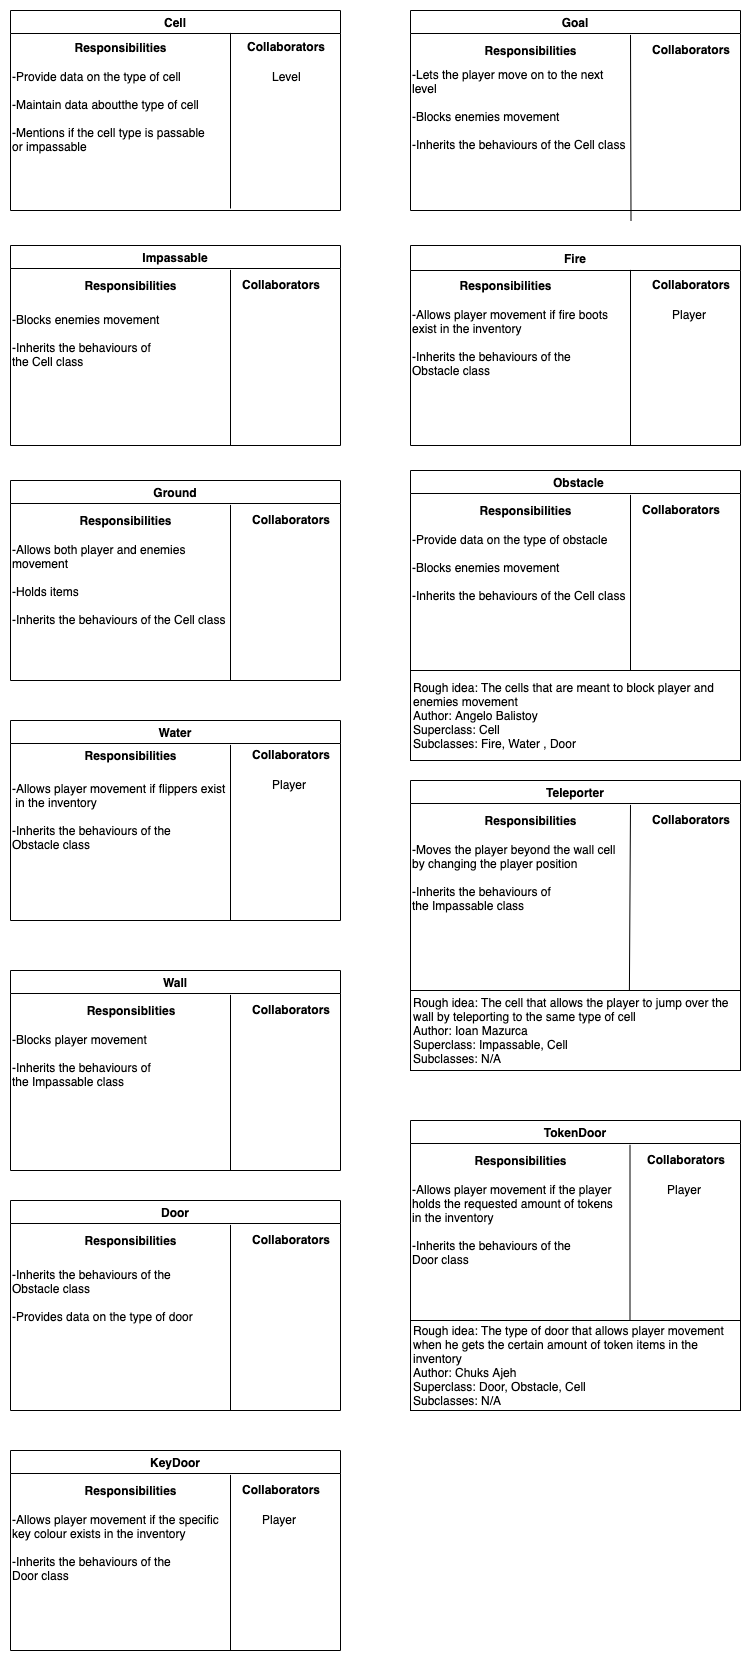

The diagram above was exported from draw.io. Its source (the exported page's mxGraphModel, read from the mxfile embedded in the PNG):
<mxGraphModel dx="1030" dy="670" grid="1" gridSize="10" guides="1" tooltips="1" connect="1" arrows="1" fold="1" page="1" pageScale="1" pageWidth="827" pageHeight="1169" math="0" shadow="0">
  <root>
    <mxCell id="0" />
    <mxCell id="1" parent="0" />
    <mxCell id="leRsIb9pMH_MkFk8ej7Z-22" value="Cell" style="swimlane;startSize=23;" parent="1" vertex="1">
      <mxGeometry x="40" y="20" width="330" height="200" as="geometry" />
    </mxCell>
    <mxCell id="leRsIb9pMH_MkFk8ej7Z-24" value="&lt;b&gt;Responsibilities&lt;/b&gt;" style="text;html=1;strokeColor=none;fillColor=none;align=center;verticalAlign=middle;whiteSpace=wrap;rounded=0;" parent="leRsIb9pMH_MkFk8ej7Z-22" vertex="1">
      <mxGeometry x="90" y="27" width="40" height="20" as="geometry" />
    </mxCell>
    <mxCell id="Uf6lLSAGoR5kUES9TQFK-6" value="&lt;b&gt;Collaborators&lt;/b&gt;" style="text;html=1;resizable=0;points=[];autosize=1;align=left;verticalAlign=top;spacingTop=-4;" parent="leRsIb9pMH_MkFk8ej7Z-22" vertex="1">
      <mxGeometry x="235" y="27" width="90" height="20" as="geometry" />
    </mxCell>
    <mxCell id="42IzmhRlsnh0z-qlNMes-5" value="Level&lt;br&gt;" style="text;html=1;resizable=0;points=[];autosize=1;align=left;verticalAlign=top;spacingTop=-4;" parent="leRsIb9pMH_MkFk8ej7Z-22" vertex="1">
      <mxGeometry x="260" y="57" width="40" height="20" as="geometry" />
    </mxCell>
    <mxCell id="42IzmhRlsnh0z-qlNMes-17" value="-Provide data on the type of cell&lt;br&gt;&lt;br&gt;-Maintain data aboutthe type of cell&lt;br&gt;&lt;br&gt;-Mentions if the cell type is passable&lt;br&gt;or impassable" style="text;html=1;resizable=0;points=[];autosize=1;align=left;verticalAlign=top;spacingTop=-4;" parent="leRsIb9pMH_MkFk8ej7Z-22" vertex="1">
      <mxGeometry y="57" width="210" height="80" as="geometry" />
    </mxCell>
    <mxCell id="42IzmhRlsnh0z-qlNMes-34" value="" style="endArrow=none;html=1;entryX=0.5;entryY=1;entryDx=0;entryDy=0;exitX=0.5;exitY=0.122;exitDx=0;exitDy=0;exitPerimeter=0;" parent="leRsIb9pMH_MkFk8ej7Z-22" edge="1">
      <mxGeometry width="50" height="50" relative="1" as="geometry">
        <mxPoint x="220" y="22.399999999999977" as="sourcePoint" />
        <mxPoint x="220" y="198" as="targetPoint" />
      </mxGeometry>
    </mxCell>
    <mxCell id="leRsIb9pMH_MkFk8ej7Z-25" value="Impassable" style="swimlane;" parent="1" vertex="1">
      <mxGeometry x="40" y="255" width="330" height="200" as="geometry" />
    </mxCell>
    <mxCell id="leRsIb9pMH_MkFk8ej7Z-50" value="" style="endArrow=none;html=1;entryX=0.5;entryY=1;entryDx=0;entryDy=0;exitX=0.5;exitY=0.122;exitDx=0;exitDy=0;exitPerimeter=0;" parent="leRsIb9pMH_MkFk8ej7Z-25" edge="1">
      <mxGeometry width="50" height="50" relative="1" as="geometry">
        <mxPoint x="220" y="24.399999999999977" as="sourcePoint" />
        <mxPoint x="220" y="200" as="targetPoint" />
      </mxGeometry>
    </mxCell>
    <mxCell id="Uf6lLSAGoR5kUES9TQFK-10" value="&lt;b&gt;Responsibilities&lt;/b&gt;" style="text;html=1;strokeColor=none;fillColor=none;align=center;verticalAlign=middle;whiteSpace=wrap;rounded=0;" parent="leRsIb9pMH_MkFk8ej7Z-25" vertex="1">
      <mxGeometry x="100" y="30" width="40" height="20" as="geometry" />
    </mxCell>
    <mxCell id="Uf6lLSAGoR5kUES9TQFK-30" value="&lt;b&gt;Collaborators&lt;/b&gt;" style="text;html=1;resizable=0;points=[];autosize=1;align=left;verticalAlign=top;spacingTop=-4;" parent="leRsIb9pMH_MkFk8ej7Z-25" vertex="1">
      <mxGeometry x="230" y="30" width="90" height="20" as="geometry" />
    </mxCell>
    <mxCell id="42IzmhRlsnh0z-qlNMes-1" value="-Blocks enemies movement&lt;br&gt;&lt;br&gt;-Inherits the behaviours of&lt;br&gt;the Cell class" style="text;html=1;resizable=0;points=[];autosize=1;align=left;verticalAlign=top;spacingTop=-4;" parent="leRsIb9pMH_MkFk8ej7Z-25" vertex="1">
      <mxGeometry y="65" width="160" height="60" as="geometry" />
    </mxCell>
    <mxCell id="leRsIb9pMH_MkFk8ej7Z-27" value="Goal" style="swimlane;" parent="1" vertex="1">
      <mxGeometry x="440" y="20" width="330" height="200" as="geometry">
        <mxRectangle x="470" y="450" width="60" height="23" as="alternateBounds" />
      </mxGeometry>
    </mxCell>
    <mxCell id="leRsIb9pMH_MkFk8ej7Z-28" value="&lt;b&gt;Responsibilities&lt;/b&gt;" style="text;html=1;strokeColor=none;fillColor=none;align=center;verticalAlign=middle;whiteSpace=wrap;rounded=0;" parent="leRsIb9pMH_MkFk8ej7Z-27" vertex="1">
      <mxGeometry x="100" y="30" width="40" height="20" as="geometry" />
    </mxCell>
    <mxCell id="leRsIb9pMH_MkFk8ej7Z-51" value="" style="endArrow=none;html=1;exitX=0.5;exitY=0.122;exitDx=0;exitDy=0;exitPerimeter=0;" parent="leRsIb9pMH_MkFk8ej7Z-27" edge="1">
      <mxGeometry width="50" height="50" relative="1" as="geometry">
        <mxPoint x="220" y="24.399999999999977" as="sourcePoint" />
        <mxPoint x="220.5" y="210" as="targetPoint" />
      </mxGeometry>
    </mxCell>
    <mxCell id="Uf6lLSAGoR5kUES9TQFK-11" value="&lt;b&gt;Collaborators&lt;/b&gt;" style="text;html=1;resizable=0;points=[];autosize=1;align=left;verticalAlign=top;spacingTop=-4;" parent="leRsIb9pMH_MkFk8ej7Z-27" vertex="1">
      <mxGeometry x="240" y="30" width="90" height="20" as="geometry" />
    </mxCell>
    <mxCell id="42IzmhRlsnh0z-qlNMes-21" value="-Lets the player move on to the next &lt;br&gt;level&lt;br&gt;&lt;br&gt;-Blocks enemies movement&lt;br&gt;&lt;br&gt;-Inherits the behaviours of the Cell class" style="text;html=1;resizable=0;points=[];autosize=1;align=left;verticalAlign=top;spacingTop=-4;" parent="leRsIb9pMH_MkFk8ej7Z-27" vertex="1">
      <mxGeometry y="55" width="230" height="80" as="geometry" />
    </mxCell>
    <mxCell id="leRsIb9pMH_MkFk8ej7Z-29" value="Ground" style="swimlane;" parent="1" vertex="1">
      <mxGeometry x="40" y="490" width="330" height="200" as="geometry" />
    </mxCell>
    <mxCell id="leRsIb9pMH_MkFk8ej7Z-30" value="&lt;b&gt;Responsibilities&lt;/b&gt;" style="text;html=1;strokeColor=none;fillColor=none;align=center;verticalAlign=middle;whiteSpace=wrap;rounded=0;" parent="leRsIb9pMH_MkFk8ej7Z-29" vertex="1">
      <mxGeometry x="95" y="30" width="40" height="20" as="geometry" />
    </mxCell>
    <mxCell id="leRsIb9pMH_MkFk8ej7Z-52" value="" style="endArrow=none;html=1;entryX=0.5;entryY=1;entryDx=0;entryDy=0;exitX=0.5;exitY=0.122;exitDx=0;exitDy=0;exitPerimeter=0;" parent="leRsIb9pMH_MkFk8ej7Z-29" edge="1">
      <mxGeometry width="50" height="50" relative="1" as="geometry">
        <mxPoint x="220" y="24.399999999999977" as="sourcePoint" />
        <mxPoint x="220" y="200" as="targetPoint" />
      </mxGeometry>
    </mxCell>
    <mxCell id="Uf6lLSAGoR5kUES9TQFK-12" value="&lt;b&gt;Collaborators&lt;/b&gt;" style="text;html=1;resizable=0;points=[];autosize=1;align=left;verticalAlign=top;spacingTop=-4;" parent="leRsIb9pMH_MkFk8ej7Z-29" vertex="1">
      <mxGeometry x="240" y="30" width="90" height="20" as="geometry" />
    </mxCell>
    <mxCell id="42IzmhRlsnh0z-qlNMes-22" value="-Allows both player and enemies &lt;br&gt;movement&lt;br&gt;&lt;br&gt;-Holds items&lt;br&gt;&lt;br&gt;-Inherits the behaviours of the Cell class" style="text;html=1;resizable=0;points=[];autosize=1;align=left;verticalAlign=top;spacingTop=-4;" parent="leRsIb9pMH_MkFk8ej7Z-29" vertex="1">
      <mxGeometry y="60" width="230" height="80" as="geometry" />
    </mxCell>
    <mxCell id="leRsIb9pMH_MkFk8ej7Z-31" value="Fire" style="swimlane;startSize=25;" parent="1" vertex="1">
      <mxGeometry x="440" y="255" width="330" height="200" as="geometry" />
    </mxCell>
    <mxCell id="leRsIb9pMH_MkFk8ej7Z-32" value="&lt;b&gt;Responsibilities&lt;/b&gt;" style="text;html=1;strokeColor=none;fillColor=none;align=center;verticalAlign=middle;whiteSpace=wrap;rounded=0;" parent="leRsIb9pMH_MkFk8ej7Z-31" vertex="1">
      <mxGeometry x="75" y="30" width="40" height="20" as="geometry" />
    </mxCell>
    <mxCell id="leRsIb9pMH_MkFk8ej7Z-54" value="" style="endArrow=none;html=1;entryX=0.5;entryY=1;entryDx=0;entryDy=0;exitX=0.5;exitY=0.122;exitDx=0;exitDy=0;exitPerimeter=0;" parent="leRsIb9pMH_MkFk8ej7Z-31" edge="1">
      <mxGeometry width="50" height="50" relative="1" as="geometry">
        <mxPoint x="220" y="24.40000000000009" as="sourcePoint" />
        <mxPoint x="220" y="200" as="targetPoint" />
      </mxGeometry>
    </mxCell>
    <mxCell id="Uf6lLSAGoR5kUES9TQFK-17" value="&lt;b&gt;Collaborators&lt;/b&gt;" style="text;html=1;resizable=0;points=[];autosize=1;align=left;verticalAlign=top;spacingTop=-4;" parent="leRsIb9pMH_MkFk8ej7Z-31" vertex="1">
      <mxGeometry x="240" y="30" width="90" height="20" as="geometry" />
    </mxCell>
    <mxCell id="42IzmhRlsnh0z-qlNMes-9" value="Player" style="text;html=1;resizable=0;points=[];autosize=1;align=left;verticalAlign=top;spacingTop=-4;" parent="leRsIb9pMH_MkFk8ej7Z-31" vertex="1">
      <mxGeometry x="260" y="60" width="50" height="20" as="geometry" />
    </mxCell>
    <mxCell id="42IzmhRlsnh0z-qlNMes-10" value="-Allows player movement if fire boots &lt;br&gt;exist in the inventory&lt;br&gt;&lt;br&gt;-Inherits the behaviours of the &lt;br&gt;Obstacle class" style="text;html=1;resizable=0;points=[];autosize=1;align=left;verticalAlign=top;spacingTop=-4;" parent="leRsIb9pMH_MkFk8ej7Z-31" vertex="1">
      <mxGeometry y="60" width="210" height="70" as="geometry" />
    </mxCell>
    <mxCell id="leRsIb9pMH_MkFk8ej7Z-33" value="Water" style="swimlane;" parent="1" vertex="1">
      <mxGeometry x="40" y="730" width="330" height="200" as="geometry" />
    </mxCell>
    <mxCell id="leRsIb9pMH_MkFk8ej7Z-34" value="&lt;b&gt;Responsibilities&lt;/b&gt;" style="text;html=1;strokeColor=none;fillColor=none;align=center;verticalAlign=middle;whiteSpace=wrap;rounded=0;" parent="leRsIb9pMH_MkFk8ej7Z-33" vertex="1">
      <mxGeometry x="100" y="25" width="40" height="20" as="geometry" />
    </mxCell>
    <mxCell id="leRsIb9pMH_MkFk8ej7Z-55" value="" style="endArrow=none;html=1;entryX=0.5;entryY=1;entryDx=0;entryDy=0;exitX=0.5;exitY=0.122;exitDx=0;exitDy=0;exitPerimeter=0;" parent="leRsIb9pMH_MkFk8ej7Z-33" edge="1">
      <mxGeometry width="50" height="50" relative="1" as="geometry">
        <mxPoint x="220" y="24.40000000000009" as="sourcePoint" />
        <mxPoint x="220" y="200" as="targetPoint" />
      </mxGeometry>
    </mxCell>
    <mxCell id="Uf6lLSAGoR5kUES9TQFK-18" value="&lt;b&gt;Collaborators&lt;/b&gt;" style="text;html=1;resizable=0;points=[];autosize=1;align=left;verticalAlign=top;spacingTop=-4;" parent="leRsIb9pMH_MkFk8ej7Z-33" vertex="1">
      <mxGeometry x="240" y="25" width="90" height="20" as="geometry" />
    </mxCell>
    <mxCell id="Uf6lLSAGoR5kUES9TQFK-29" style="edgeStyle=orthogonalEdgeStyle;rounded=0;orthogonalLoop=1;jettySize=auto;html=1;exitX=0.5;exitY=1;exitDx=0;exitDy=0;" parent="leRsIb9pMH_MkFk8ej7Z-33" source="leRsIb9pMH_MkFk8ej7Z-34" target="leRsIb9pMH_MkFk8ej7Z-34" edge="1">
      <mxGeometry relative="1" as="geometry" />
    </mxCell>
    <mxCell id="42IzmhRlsnh0z-qlNMes-7" value="Player&lt;br&gt;" style="text;html=1;resizable=0;points=[];autosize=1;align=left;verticalAlign=top;spacingTop=-4;" parent="leRsIb9pMH_MkFk8ej7Z-33" vertex="1">
      <mxGeometry x="260" y="55" width="50" height="20" as="geometry" />
    </mxCell>
    <mxCell id="42IzmhRlsnh0z-qlNMes-23" value="-Allows player movement if&amp;nbsp;flippers&amp;nbsp;exist&lt;br&gt;&amp;nbsp;in the inventory&lt;br&gt;&lt;br&gt;-Inherits the behaviours of the&lt;br&gt;Obstacle class" style="text;html=1;" parent="leRsIb9pMH_MkFk8ej7Z-33" vertex="1">
      <mxGeometry y="55" width="160" height="30" as="geometry" />
    </mxCell>
    <mxCell id="leRsIb9pMH_MkFk8ej7Z-35" value="Teleporter" style="swimlane;" parent="1" vertex="1">
      <mxGeometry x="440" y="790" width="330" height="210" as="geometry" />
    </mxCell>
    <mxCell id="leRsIb9pMH_MkFk8ej7Z-36" value="&lt;b&gt;Responsibilities&lt;/b&gt;" style="text;html=1;strokeColor=none;fillColor=none;align=center;verticalAlign=middle;whiteSpace=wrap;rounded=0;" parent="leRsIb9pMH_MkFk8ej7Z-35" vertex="1">
      <mxGeometry x="100" y="30" width="40" height="20" as="geometry" />
    </mxCell>
    <mxCell id="Uf6lLSAGoR5kUES9TQFK-1" value="" style="endArrow=none;html=1;exitX=0.5;exitY=0.122;exitDx=0;exitDy=0;exitPerimeter=0;entryX=0.662;entryY=0.95;entryDx=0;entryDy=0;entryPerimeter=0;" parent="leRsIb9pMH_MkFk8ej7Z-35" target="C45LS-QFRKahBXJLE-mv-3" edge="1">
      <mxGeometry width="50" height="50" relative="1" as="geometry">
        <mxPoint x="220" y="24.40000000000009" as="sourcePoint" />
        <mxPoint x="220" y="265" as="targetPoint" />
      </mxGeometry>
    </mxCell>
    <mxCell id="Uf6lLSAGoR5kUES9TQFK-24" value="&lt;b&gt;Collaborators&lt;/b&gt;" style="text;html=1;resizable=0;points=[];autosize=1;align=left;verticalAlign=top;spacingTop=-4;" parent="leRsIb9pMH_MkFk8ej7Z-35" vertex="1">
      <mxGeometry x="240" y="30" width="90" height="20" as="geometry" />
    </mxCell>
    <mxCell id="42IzmhRlsnh0z-qlNMes-29" value="-Moves the player beyond the wall cell&lt;br&gt;by changing the player position&lt;br&gt;&lt;br&gt;-Inherits the behaviours of&amp;nbsp;&lt;br&gt;the Impassable class" style="text;html=1;resizable=0;points=[];autosize=1;align=left;verticalAlign=top;spacingTop=-4;" parent="leRsIb9pMH_MkFk8ej7Z-35" vertex="1">
      <mxGeometry y="60" width="220" height="70" as="geometry" />
    </mxCell>
    <mxCell id="leRsIb9pMH_MkFk8ej7Z-37" value="Door" style="swimlane;" parent="1" vertex="1">
      <mxGeometry x="40" y="1210" width="330" height="210" as="geometry" />
    </mxCell>
    <mxCell id="leRsIb9pMH_MkFk8ej7Z-38" value="&lt;b&gt;Responsibilities&lt;/b&gt;" style="text;html=1;strokeColor=none;fillColor=none;align=center;verticalAlign=middle;whiteSpace=wrap;rounded=0;" parent="leRsIb9pMH_MkFk8ej7Z-37" vertex="1">
      <mxGeometry x="100" y="30" width="40" height="20" as="geometry" />
    </mxCell>
    <mxCell id="Uf6lLSAGoR5kUES9TQFK-2" value="" style="endArrow=none;html=1;exitX=0.5;exitY=0.122;exitDx=0;exitDy=0;exitPerimeter=0;" parent="leRsIb9pMH_MkFk8ej7Z-37" edge="1">
      <mxGeometry width="50" height="50" relative="1" as="geometry">
        <mxPoint x="220" y="24.40000000000009" as="sourcePoint" />
        <mxPoint x="220" y="210" as="targetPoint" />
      </mxGeometry>
    </mxCell>
    <mxCell id="Uf6lLSAGoR5kUES9TQFK-25" value="&lt;b&gt;Collaborators&lt;/b&gt;" style="text;html=1;resizable=0;points=[];autosize=1;align=left;verticalAlign=top;spacingTop=-4;" parent="leRsIb9pMH_MkFk8ej7Z-37" vertex="1">
      <mxGeometry x="240" y="30" width="90" height="20" as="geometry" />
    </mxCell>
    <mxCell id="42IzmhRlsnh0z-qlNMes-32" value="-Inherits the behaviours of the &lt;br&gt;Obstacle class&lt;br&gt;&lt;br&gt;-Provides data on the type of door" style="text;html=1;resizable=0;points=[];autosize=1;align=left;verticalAlign=top;spacingTop=-4;" parent="leRsIb9pMH_MkFk8ej7Z-37" vertex="1">
      <mxGeometry y="64.5" width="200" height="60" as="geometry" />
    </mxCell>
    <mxCell id="leRsIb9pMH_MkFk8ej7Z-39" value="Wall" style="swimlane;" parent="1" vertex="1">
      <mxGeometry x="40" y="980" width="330" height="200" as="geometry" />
    </mxCell>
    <mxCell id="leRsIb9pMH_MkFk8ej7Z-40" value="&lt;b&gt;Responsiblities&lt;/b&gt;" style="text;html=1;strokeColor=none;fillColor=none;align=center;verticalAlign=middle;whiteSpace=wrap;rounded=0;" parent="leRsIb9pMH_MkFk8ej7Z-39" vertex="1">
      <mxGeometry x="100" y="30" width="40" height="20" as="geometry" />
    </mxCell>
    <mxCell id="leRsIb9pMH_MkFk8ej7Z-56" value="" style="endArrow=none;html=1;entryX=0.5;entryY=1;entryDx=0;entryDy=0;exitX=0.5;exitY=0.122;exitDx=0;exitDy=0;exitPerimeter=0;" parent="leRsIb9pMH_MkFk8ej7Z-39" edge="1">
      <mxGeometry width="50" height="50" relative="1" as="geometry">
        <mxPoint x="220" y="24.40000000000009" as="sourcePoint" />
        <mxPoint x="220" y="200" as="targetPoint" />
      </mxGeometry>
    </mxCell>
    <mxCell id="Uf6lLSAGoR5kUES9TQFK-23" value="&lt;b&gt;Collaborators&lt;/b&gt;" style="text;html=1;resizable=0;points=[];autosize=1;align=left;verticalAlign=top;spacingTop=-4;" parent="leRsIb9pMH_MkFk8ej7Z-39" vertex="1">
      <mxGeometry x="240" y="30" width="90" height="20" as="geometry" />
    </mxCell>
    <mxCell id="42IzmhRlsnh0z-qlNMes-14" value="-Blocks player movement&lt;br&gt;&lt;br&gt;-Inherits the behaviours of &lt;br&gt;the Impassable class" style="text;html=1;resizable=0;points=[];autosize=1;align=left;verticalAlign=top;spacingTop=-4;" parent="leRsIb9pMH_MkFk8ej7Z-39" vertex="1">
      <mxGeometry y="60" width="150" height="60" as="geometry" />
    </mxCell>
    <mxCell id="leRsIb9pMH_MkFk8ej7Z-42" value="  Obstacle" style="swimlane;" parent="1" vertex="1">
      <mxGeometry x="440" y="480" width="330" height="290" as="geometry" />
    </mxCell>
    <mxCell id="leRsIb9pMH_MkFk8ej7Z-43" value="&lt;b&gt;Responsibilities&lt;/b&gt;" style="text;html=1;strokeColor=none;fillColor=none;align=center;verticalAlign=middle;whiteSpace=wrap;rounded=0;" parent="leRsIb9pMH_MkFk8ej7Z-42" vertex="1">
      <mxGeometry x="95" y="30" width="40" height="20" as="geometry" />
    </mxCell>
    <mxCell id="leRsIb9pMH_MkFk8ej7Z-49" value="" style="endArrow=none;html=1;entryX=0.5;entryY=1;entryDx=0;entryDy=0;exitX=0.5;exitY=0.122;exitDx=0;exitDy=0;exitPerimeter=0;" parent="leRsIb9pMH_MkFk8ej7Z-42" edge="1">
      <mxGeometry width="50" height="50" relative="1" as="geometry">
        <mxPoint x="220" y="24.399999999999977" as="sourcePoint" />
        <mxPoint x="220" y="200" as="targetPoint" />
      </mxGeometry>
    </mxCell>
    <mxCell id="Uf6lLSAGoR5kUES9TQFK-7" value="&lt;b&gt;Collaborators&lt;/b&gt;" style="text;html=1;resizable=0;points=[];autosize=1;align=left;verticalAlign=top;spacingTop=-4;" parent="leRsIb9pMH_MkFk8ej7Z-42" vertex="1">
      <mxGeometry x="230" y="30" width="90" height="20" as="geometry" />
    </mxCell>
    <mxCell id="42IzmhRlsnh0z-qlNMes-19" value="-Provide data on the type of obstacle&lt;br&gt;&lt;br&gt;-Blocks enemies movement&lt;br&gt;&lt;br&gt;-Inherits the behaviours of the Cell class" style="text;html=1;resizable=0;points=[];autosize=1;align=left;verticalAlign=top;spacingTop=-4;" parent="leRsIb9pMH_MkFk8ej7Z-42" vertex="1">
      <mxGeometry y="60" width="230" height="70" as="geometry" />
    </mxCell>
    <mxCell id="C45LS-QFRKahBXJLE-mv-4" value="&lt;span style=&quot;white-space: normal&quot;&gt;Rough idea: The cells that are meant to block player and enemies movement&amp;nbsp;&amp;nbsp;&lt;/span&gt;&lt;br style=&quot;white-space: normal&quot;&gt;&lt;span style=&quot;white-space: normal&quot;&gt;Author: Angelo Balistoy&lt;/span&gt;&lt;br style=&quot;white-space: normal&quot;&gt;&lt;span style=&quot;white-space: normal&quot;&gt;Superclass: Cell&lt;/span&gt;&lt;br style=&quot;white-space: normal&quot;&gt;&lt;span style=&quot;white-space: normal&quot;&gt;Subclasses: Fire, Water , Door&lt;/span&gt;" style="rounded=0;whiteSpace=wrap;html=1;align=left;" parent="leRsIb9pMH_MkFk8ej7Z-42" vertex="1">
      <mxGeometry y="200" width="330" height="90" as="geometry" />
    </mxCell>
    <mxCell id="leRsIb9pMH_MkFk8ej7Z-45" value="TokenDoor" style="swimlane;" parent="1" vertex="1">
      <mxGeometry x="440" y="1130" width="330" height="200" as="geometry" />
    </mxCell>
    <mxCell id="leRsIb9pMH_MkFk8ej7Z-46" value="&lt;b&gt;Responsibilities&lt;/b&gt;" style="text;html=1;strokeColor=none;fillColor=none;align=center;verticalAlign=middle;whiteSpace=wrap;rounded=0;" parent="leRsIb9pMH_MkFk8ej7Z-45" vertex="1">
      <mxGeometry x="90" y="30" width="40" height="20" as="geometry" />
    </mxCell>
    <mxCell id="Uf6lLSAGoR5kUES9TQFK-4" value="" style="endArrow=none;html=1;entryX=0.5;entryY=1;entryDx=0;entryDy=0;exitX=0.5;exitY=0.122;exitDx=0;exitDy=0;exitPerimeter=0;" parent="leRsIb9pMH_MkFk8ej7Z-45" edge="1">
      <mxGeometry width="50" height="50" relative="1" as="geometry">
        <mxPoint x="219.5" y="24.40000000000009" as="sourcePoint" />
        <mxPoint x="219.5" y="200" as="targetPoint" />
      </mxGeometry>
    </mxCell>
    <mxCell id="Uf6lLSAGoR5kUES9TQFK-27" value="&lt;b&gt;Collaborators&lt;/b&gt;" style="text;html=1;resizable=0;points=[];autosize=1;align=left;verticalAlign=top;spacingTop=-4;" parent="leRsIb9pMH_MkFk8ej7Z-45" vertex="1">
      <mxGeometry x="235" y="30" width="90" height="20" as="geometry" />
    </mxCell>
    <mxCell id="42IzmhRlsnh0z-qlNMes-3" value="Player" style="text;html=1;resizable=0;points=[];autosize=1;align=left;verticalAlign=top;spacingTop=-4;" parent="leRsIb9pMH_MkFk8ej7Z-45" vertex="1">
      <mxGeometry x="255" y="60" width="50" height="20" as="geometry" />
    </mxCell>
    <mxCell id="42IzmhRlsnh0z-qlNMes-27" value="-Allows player movement if the player&lt;br&gt;holds the requested amount of tokens&lt;br&gt;in the inventory&lt;br&gt;&lt;br&gt;-Inherits the behaviours of the&amp;nbsp;&lt;br&gt;Door class" style="text;html=1;resizable=0;points=[];autosize=1;align=left;verticalAlign=top;spacingTop=-4;" parent="leRsIb9pMH_MkFk8ej7Z-45" vertex="1">
      <mxGeometry y="60" width="220" height="80" as="geometry" />
    </mxCell>
    <mxCell id="leRsIb9pMH_MkFk8ej7Z-47" value="KeyDoor" style="swimlane;" parent="1" vertex="1">
      <mxGeometry x="40" y="1460" width="330" height="200" as="geometry" />
    </mxCell>
    <mxCell id="leRsIb9pMH_MkFk8ej7Z-48" value="&lt;b&gt;Responsibilities&lt;/b&gt;" style="text;html=1;strokeColor=none;fillColor=none;align=center;verticalAlign=middle;whiteSpace=wrap;rounded=0;" parent="leRsIb9pMH_MkFk8ej7Z-47" vertex="1">
      <mxGeometry x="100" y="30" width="40" height="20" as="geometry" />
    </mxCell>
    <mxCell id="Uf6lLSAGoR5kUES9TQFK-3" value="" style="endArrow=none;html=1;entryX=0.5;entryY=1;entryDx=0;entryDy=0;exitX=0.5;exitY=0.122;exitDx=0;exitDy=0;exitPerimeter=0;" parent="leRsIb9pMH_MkFk8ej7Z-47" edge="1">
      <mxGeometry width="50" height="50" relative="1" as="geometry">
        <mxPoint x="220" y="24.40000000000009" as="sourcePoint" />
        <mxPoint x="220" y="200" as="targetPoint" />
      </mxGeometry>
    </mxCell>
    <mxCell id="Uf6lLSAGoR5kUES9TQFK-26" value="&lt;b&gt;Collaborators&lt;/b&gt;" style="text;html=1;resizable=0;points=[];autosize=1;align=left;verticalAlign=top;spacingTop=-4;" parent="leRsIb9pMH_MkFk8ej7Z-47" vertex="1">
      <mxGeometry x="230" y="30" width="90" height="20" as="geometry" />
    </mxCell>
    <mxCell id="42IzmhRlsnh0z-qlNMes-2" value="Player" style="text;html=1;resizable=0;points=[];autosize=1;align=left;verticalAlign=top;spacingTop=-4;" parent="leRsIb9pMH_MkFk8ej7Z-47" vertex="1">
      <mxGeometry x="250" y="60" width="50" height="20" as="geometry" />
    </mxCell>
    <mxCell id="42IzmhRlsnh0z-qlNMes-25" value="-Allows player movement if&amp;nbsp;the specific &lt;br&gt;key&amp;nbsp;colour exists in the inventory&lt;br&gt;&lt;br&gt;-Inherits the behaviours of the &lt;br&gt;Door class" style="text;html=1;resizable=0;points=[];autosize=1;align=left;verticalAlign=top;spacingTop=-4;" parent="leRsIb9pMH_MkFk8ej7Z-47" vertex="1">
      <mxGeometry y="60" width="220" height="70" as="geometry" />
    </mxCell>
    <mxCell id="C45LS-QFRKahBXJLE-mv-1" value="&lt;span style=&quot;white-space: normal&quot;&gt;Rough idea: The type of door that allows player movement when he gets the certain amount of token items in the inventory&amp;nbsp;&amp;nbsp;&lt;/span&gt;&lt;br style=&quot;white-space: normal&quot;&gt;&lt;span style=&quot;white-space: normal&quot;&gt;Author: Chuks Ajeh&lt;/span&gt;&lt;br style=&quot;white-space: normal&quot;&gt;&lt;span style=&quot;white-space: normal&quot;&gt;Superclass: Door, Obstacle, Cell&amp;nbsp;&lt;/span&gt;&lt;br style=&quot;white-space: normal&quot;&gt;&lt;span style=&quot;white-space: normal&quot;&gt;Subclasses: N/A&lt;/span&gt;" style="rounded=0;whiteSpace=wrap;html=1;align=left;" parent="1" vertex="1">
      <mxGeometry x="440" y="1330" width="330" height="90" as="geometry" />
    </mxCell>
    <mxCell id="C45LS-QFRKahBXJLE-mv-3" value="Rough idea: The cell that allows the player to jump over the wall by teleporting to the same type of cell&amp;nbsp;&amp;nbsp;&lt;br&gt;Author: Ioan Mazurca&lt;br&gt;Superclass: Impassable, Cell&amp;nbsp;&lt;br&gt;Subclasses: N/A" style="rounded=0;whiteSpace=wrap;html=1;align=left;" parent="1" vertex="1">
      <mxGeometry x="440" y="1000" width="330" height="80" as="geometry" />
    </mxCell>
  </root>
</mxGraphModel>